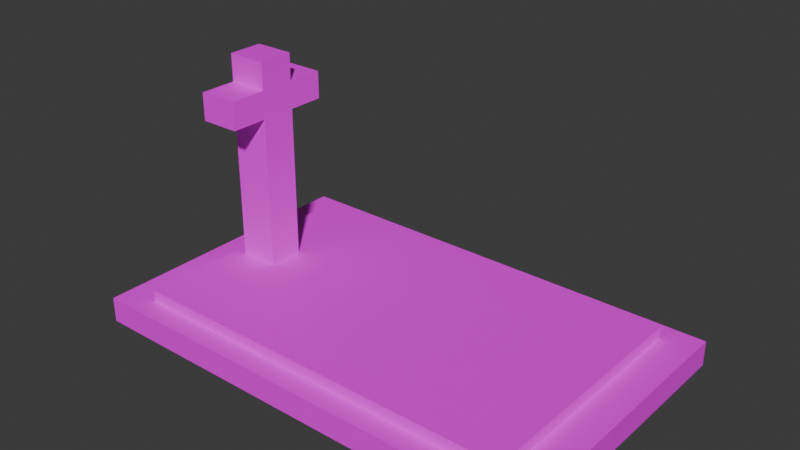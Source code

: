 # Source: grob1koncana.blend  (saved by Blender 4.5.91; exported with 4.5.12 LTS)
import bpy
from mathutils import Matrix  # noqa: F401  (used for matrix-valued properties, if any)

bpy.ops.wm.read_factory_settings(use_empty=True)
scene = bpy.context.scene
scene.name = 'Scene'

# ---- collections
col_collection = bpy.data.collections.new('Collection'); scene.collection.children.link(col_collection)

# ---- images (referenced by path relative to the original .blend; pixels are not part of the script)
import os
ASSET_DIR = os.environ.get("B2B_ASSET_DIR", "")  # directory of the original .blend (textures are referenced by path, not embedded)
HERE = os.path.dirname(os.path.abspath(__file__))  # packed textures are extracted next to this script under _unpacked/

def load_image(name, relpath, width, height, colorspace="sRGB"):
    """Load a texture the original file referenced (path relative to the .blend, or extracted next to this script)."""
    p = next((c for c in (os.path.join(HERE, relpath), os.path.join(ASSET_DIR, relpath)) if relpath and os.path.exists(c)), "")
    if p:
        img = bpy.data.images.load(p, check_existing=True)
        img.name = name
    else:  # same state as the original file: an image datablock whose file is absent (Cycles renders it pink)
        img = bpy.data.images.new(name, width, height)
        img.source = "FILE"
        img.filepath = "//" + (relpath or name)
    img.colorspace_settings.name = colorspace
    return img
img_kriz__png = load_image('kriz_.png', 'kriz_.png', 1024, 1024, 'sRGB')
img_grav_jpg = load_image('grav.jpg', 'grav.jpg', 1024, 1024, 'sRGB')

# ---- materials (node trees are filled in below, after node groups)
mat_material = bpy.data.materials.new('Material')
mat_material_002 = bpy.data.materials.new('Material.002')
mat_material_001 = bpy.data.materials.new('Material.001')

# ---- material node trees
mat_material.use_nodes = True; mat_material.node_tree.nodes.clear()
_N = mat_material.node_tree.nodes; _L = mat_material.node_tree.links
n0 = _N.new('ShaderNodeBsdfPrincipled'); n0.name = 'Principled BSDF'; n0.location = (-200, 100)
n1 = _N.new('ShaderNodeOutputMaterial'); n1.name = 'Material Output'; n1.location = (200, 100)
n2 = _N.new('ShaderNodeTexImage'); n2.name = 'Image Texture'; n2.location = (-490, 80)
n2.image = img_kriz__png
_L.new(n0.outputs[0], n1.inputs[0])
_L.new(n2.outputs[0], n0.inputs[0])
n1.is_active_output = True
mat_material_002.use_nodes = True; mat_material_002.node_tree.nodes.clear()
_N = mat_material_002.node_tree.nodes; _L = mat_material_002.node_tree.links
n0 = _N.new('ShaderNodeBsdfPrincipled'); n0.name = 'Principled BSDF'; n0.location = (-200, 100)
n1 = _N.new('ShaderNodeOutputMaterial'); n1.name = 'Material Output'; n1.location = (200, 100)
n2 = _N.new('ShaderNodeTexImage'); n2.name = 'Image Texture'; n2.location = (-490, 80)
n2.image = img_grav_jpg
_L.new(n0.outputs[0], n1.inputs[0])
_L.new(n2.outputs[0], n0.inputs[0])
n1.is_active_output = True
mat_material_001.use_nodes = True; mat_material_001.node_tree.nodes.clear()
_N = mat_material_001.node_tree.nodes; _L = mat_material_001.node_tree.links
n0 = _N.new('ShaderNodeBsdfPrincipled'); n0.name = 'Principled BSDF'; n0.location = (-200, 100)
n1 = _N.new('ShaderNodeOutputMaterial'); n1.name = 'Material Output'; n1.location = (200, 100)
n2 = _N.new('ShaderNodeTexImage'); n2.name = 'Image Texture'; n2.location = (-490, 80)
n2.image = img_kriz__png
_L.new(n0.outputs[0], n1.inputs[0])
_L.new(n2.outputs[0], n0.inputs[0])
n1.is_active_output = True

# ---- world
world_world = bpy.data.worlds.new('World'); scene.world = world_world
world_world.use_nodes = True; world_world.node_tree.nodes.clear()
_N = world_world.node_tree.nodes; _L = world_world.node_tree.links
n0 = _N.new('ShaderNodeOutputWorld'); n0.name = 'World Output'; n0.location = (200, 100)
n1 = _N.new('ShaderNodeBackground'); n1.name = 'Background'; n1.location = (-200, 100)
n1.inputs[0].default_value = (0.05088, 0.05088, 0.05088, 1.0)
_L.new(n1.outputs[0], n0.inputs[0])
n0.is_active_output = True
world_world.color = (0.05088, 0.05088, 0.05088)
world_world.sun_shadow_jitter_overblur = 0.0

# ---- meshes
me_cube_001 = bpy.data.meshes.new('Cube.001')
me_cube_001.from_pydata([(-1.0, -1.0, -1.0), (-0.8504, -0.8504, 1.0), (-1.0, 1.0, -1.0), (-0.8504, 0.8504, 1.0), (1.0, -1.0, -1.0), (0.8504, -0.8504, 1.0), (1.0, 1.0, -1.0), (0.8504, 0.8504, 1.0), (-1.0, -1.0, 1.0), (-1.0, 1.0, 1.0), (1.0, 1.0, 1.0), (1.0, -1.0, 1.0), (-0.8504, -0.8504, 1.92), (-0.8504, 0.8504, 1.92), (0.8504, 0.8504, 1.92), (0.8504, -0.8504, 1.92)], [], [(0, 8, 9, 2), (2, 9, 10, 6), (6, 10, 11, 4), (4, 11, 8, 0), (2, 6, 4, 0), (5, 7, 14, 15), (1, 3, 9, 8), (3, 7, 10, 9), (7, 5, 11, 10), (5, 1, 8, 11), (14, 13, 12, 15), (3, 1, 12, 13), (1, 5, 15, 12), (7, 3, 13, 14)])
me_cube_001.polygons.foreach_set('material_index', [1, 1, 1, 1, 0, 1, 1, 1, 1, 1, 1, 1, 1, 1])
_uv = me_cube_001.uv_layers.new(name='UVMap')
_uv.uv.foreach_set('vector', [0.9805, 0.04977, 0.9832, 0.08955, 0.7372, 0.09053, 0.7345, 0.05076, 0.7345, 0.05076, 0.7372, 0.09053, 0.4913, 0.09151, 0.4886, 0.05174, 0.4886, 0.05174, 0.4913, 0.09151, 0.2453, 0.0925, 0.2426, 0.05272, 0.2426, 0.05272, 0.2453, 0.0925, -0.000681, 0.09348, -0.003383, 0.05371, 0.125, 0.5, 0.375, 0.5, 0.375, 0.75, 0.125, 0.75, 0.107, 0.04395, 0.86, 0.0418, 0.8603, 0.09594, 0.1073, 0.09809, 0.9467, 0.03194, 0.5875, 0.03194, 0.5559, 0.01604, 0.9783, 0.01604, 0.5875, 0.03194, 0.5875, 0.2128, 0.5559, 0.2287, 0.5559, 0.01604, 0.5875, 0.2128, 0.9467, 0.2128, 0.9783, 0.2287, 0.5559, 0.2287, 0.9467, 0.2128, 0.9467, 0.03194, 0.9783, 0.01604, 0.9783, 0.2287, 0.9804, 0.1071, 0.9828, 0.5245, 0.0436, 0.5269, 0.04125, 0.1095, 0.8105, 0.7511, 0.02433, 0.747, 0.06354, 0.6804, 0.8497, 0.6845, 0.05005, 0.9716, 0.05005, 0.0301, 0.3964, 0.0301, 0.3964, 0.9716, 0.419, 0.04453, 0.419, 0.9235, 0.07272, 0.9235, 0.07272, 0.04453])
me_cube_001.materials.append(mat_material)
me_cube_001.materials.append(mat_material_002)
me_cube_001.update()
me_cube_003 = bpy.data.meshes.new('Cube.003')
me_cube_003.from_pydata([(-1.0, -1.0, -1.0), (-1.0, -1.0, 1.0), (-1.0, 1.0, -1.0), (-1.0, 1.0, 1.0), (1.0, -1.0, -1.0), (1.0, -1.0, 1.0), (1.0, 1.0, -1.0), (1.0, 1.0, 1.0), (-1.0, 1.0, -1.421e-14), (0.0, 1.0, -1.0), (0.0, 1.0, 1.0), (1.0, 1.0, -1.421e-14), (-1.0, 1.0, -0.5), (-0.5, 1.0, -1.0), (0.5, 1.0, 1.0), (1.0, 1.0, -0.5), (-1.0, 1.0, 0.5), (0.5, 1.0, -1.0), (-0.5, 1.0, 1.0), (1.0, 1.0, 0.5), (0.0, 1.0, 0.5), (-0.5, 1.0, 0.5), (0.5, 1.0, 0.5), (-1.0, 1.0, -0.75), (-0.75, 1.0, -1.0), (0.75, 1.0, 1.0), (1.0, 1.0, -0.75), (-1.0, 1.0, 0.25), (0.25, 1.0, -1.0), (-0.25, 1.0, 1.0), (1.0, 1.0, 0.25), (-1.0, 1.0, -0.25), (-0.25, 1.0, -1.0), (0.25, 1.0, 1.0), (1.0, 1.0, -0.25), (-1.0, 1.0, 0.75), (0.75, 1.0, -1.0), (-0.75, 1.0, 1.0), (1.0, 1.0, 0.75), (0.0, 1.0, 0.75), (-0.25, 1.0, 0.5), (-0.75, 1.0, 0.5), (-0.5, 1.0, 0.75), (0.75, 1.0, 0.5), (0.25, 1.0, 0.5), (0.5, 1.0, 0.75), (0.25, 1.0, 0.75), (-0.75, 1.0, 0.75), (-0.25, 1.0, 0.75), (0.75, 1.0, 0.75), (-1.0, 3.054, 0.75), (-1.0, 3.054, 0.5), (1.0, 3.054, 0.75), (1.0, 3.054, 0.5), (0.0, 3.054, 0.75), (0.0, 3.054, 0.5), (-0.25, 3.054, 0.5), (-0.75, 3.054, 0.5), (-0.5, 3.054, 0.5), (-0.5, 3.054, 0.75), (0.75, 3.054, 0.5), (0.25, 3.054, 0.5), (0.5, 3.054, 0.5), (0.5, 3.054, 0.75), (0.25, 3.054, 0.75), (-0.75, 3.054, 0.75), (-0.25, 3.054, 0.75), (0.75, 3.054, 0.75), (-1.0, -1.0, 0.0), (1.0, -1.0, 0.0), (0.0, -1.0, -1.0), (0.0, -1.0, 1.0), (-1.0, -1.0, 0.5), (1.0, -1.0, -0.5), (0.5, -1.0, -1.0), (-0.5, -1.0, 1.0), (-1.0, -1.0, -0.5), (1.0, -1.0, 0.5), (-0.5, -1.0, -1.0), (0.5, -1.0, 1.0), (0.0, -1.0, 0.5), (0.5, -1.0, 0.5), (-0.5, -1.0, 0.5), (-1.0, -1.0, 0.75), (1.0, -1.0, -0.75), (0.75, -1.0, -1.0), (-0.75, -1.0, 1.0), (-1.0, -1.0, -0.25), (1.0, -1.0, 0.25), (-0.25, -1.0, -1.0), (0.25, -1.0, 1.0), (-1.0, -1.0, 0.25), (1.0, -1.0, -0.25), (0.25, -1.0, -1.0), (-0.25, -1.0, 1.0), (-1.0, -1.0, -0.75), (1.0, -1.0, 0.75), (-0.75, -1.0, -1.0), (0.75, -1.0, 1.0), (0.0, -1.0, 0.75), (0.25, -1.0, 0.5), (0.75, -1.0, 0.5), (0.5, -1.0, 0.75), (-0.75, -1.0, 0.5), (-0.25, -1.0, 0.5), (-0.5, -1.0, 0.75), (-0.25, -1.0, 0.75), (0.75, -1.0, 0.75), (0.25, -1.0, 0.75), (-0.75, -1.0, 0.75), (1.0, -3.085, 0.75), (1.0, -3.085, 0.5), (0.0, -3.085, 0.75), (0.0, -3.085, 0.5), (0.25, -3.085, 0.5), (0.75, -3.085, 0.5), (0.5, -3.085, 0.5), (0.5, -3.085, 0.75), (-0.75, -3.085, 0.5), (-1.0, -3.085, 0.5), (-0.25, -3.085, 0.5), (-0.5, -3.085, 0.5), (-0.5, -3.085, 0.75), (-1.0, -3.085, 0.75), (-0.25, -3.085, 0.75), (0.75, -3.085, 0.75), (0.25, -3.085, 0.75), (-0.75, -3.085, 0.75)], [], [(0, 95, 76, 87, 68, 91, 72, 83, 1, 3, 35, 16, 27, 8, 31, 12, 23, 2), (6, 26, 15, 34, 11, 30, 19, 38, 7, 5, 96, 77, 88, 69, 92, 73, 84, 4), (2, 24, 13, 32, 9, 28, 17, 36, 6, 4, 85, 74, 93, 70, 89, 78, 97, 0), (7, 25, 14, 33, 10, 29, 18, 37, 3, 1, 86, 75, 94, 71, 90, 79, 98, 5), (38, 19, 53, 52), (42, 48, 39, 46, 45, 49, 38, 52, 67, 63, 64, 54, 66, 59, 65, 50, 35, 47), (64, 63, 67, 52, 53, 60, 62, 61, 55, 56, 58, 57, 51, 50, 65, 59, 66, 54), (11, 34, 15, 26, 6, 36, 17, 28, 9, 32, 13, 24, 2, 23, 12, 31, 8, 27, 16, 41, 21, 40, 20, 44, 22, 43, 19, 30), (86, 1, 83, 109, 105, 106, 99, 108, 102, 107, 96, 5, 98, 79, 90, 71, 94, 75), (40, 21, 41, 16, 51, 57, 58, 56, 55, 61, 62, 60, 53, 19, 43, 22, 44, 20), (16, 35, 50, 51), (124, 122, 127, 123, 119, 118, 121, 120, 113, 114, 116, 115, 111, 110, 125, 117, 126, 112), (83, 72, 119, 123), (68, 87, 76, 95, 0, 97, 78, 89, 70, 93, 74, 85, 4, 84, 73, 92, 69, 88, 77, 101, 81, 100, 80, 104, 82, 103, 72, 91), (106, 105, 109, 83, 123, 127, 122, 124, 112, 126, 117, 125, 110, 96, 107, 102, 108, 99), (77, 96, 110, 111), (25, 7, 38, 49, 45, 46, 39, 48, 42, 47, 35, 3, 37, 18, 29, 10, 33, 14), (101, 77, 111, 115, 116, 114, 113, 120, 121, 118, 119, 72, 103, 82, 104, 80, 100, 81)])
_uv = me_cube_003.uv_layers.new(name='UVMap')
_uv.uv.foreach_set('vector', [0.5017, 0.7855, 0.5017, 0.8086, 0.5018, 0.8316, 0.5018, 0.8547, 0.5018, 0.8777, 0.5018, 0.9008, 0.5018, 0.9238, 0.5018, 0.9469, 0.5018, 0.9699, 0.445, 0.9703, 0.445, 0.9472, 0.445, 0.9242, 0.445, 0.9011, 0.445, 0.8781, 0.445, 0.855, 0.445, 0.832, 0.4449, 0.8089, 0.4449, 0.7859, 0.5698, 0.3761, 0.5689, 0.437, 0.568, 0.498, 0.567, 0.5589, 0.5661, 0.6199, 0.5652, 0.6809, 0.5643, 0.7418, 0.5634, 0.8028, 0.5625, 0.8637, 0.412, 0.8647, 0.4129, 0.8037, 0.4138, 0.7428, 0.4147, 0.6818, 0.4157, 0.6208, 0.4166, 0.5599, 0.4175, 0.4989, 0.4184, 0.438, 0.4193, 0.377, 0.125, 0.5, 0.1562, 0.5, 0.1875, 0.5, 0.2188, 0.5, 0.25, 0.5, 0.2812, 0.5, 0.3125, 0.5, 0.3438, 0.5, 0.375, 0.5, 0.375, 0.75, 0.3438, 0.75, 0.3125, 0.75, 0.2812, 0.75, 0.25, 0.75, 0.2188, 0.75, 0.1875, 0.75, 0.1562, 0.75, 0.125, 0.75, 0.5693, 0.5931, 0.5689, 0.6034, 0.5685, 0.6136, 0.5681, 0.6238, 0.5677, 0.6341, 0.5672, 0.6443, 0.5668, 0.6546, 0.5664, 0.6648, 0.566, 0.675, 0.4032, 0.6733, 0.4037, 0.6631, 0.4041, 0.6529, 0.4045, 0.6426, 0.4049, 0.6324, 0.4053, 0.6222, 0.4058, 0.6119, 0.4062, 0.6017, 0.4066, 0.5914, 0.5634, 0.8028, 0.5643, 0.7418, 0.7189, 0.7409, 0.718, 0.8018, 0.5287, 0.5926, 0.5083, 0.5924, 0.488, 0.5922, 0.4676, 0.592, 0.4473, 0.5918, 0.4269, 0.5916, 0.4066, 0.5914, 0.41, 0.5072, 0.4304, 0.5074, 0.4507, 0.5077, 0.4711, 0.5079, 0.4914, 0.5081, 0.5118, 0.5083, 0.5321, 0.5085, 0.5524, 0.5087, 0.5728, 0.5089, 0.5693, 0.5931, 0.549, 0.5928, 0.4643, 0.6945, 0.4436, 0.6936, 0.4229, 0.6928, 0.4022, 0.692, 0.4033, 0.6602, 0.424, 0.661, 0.4447, 0.6619, 0.4654, 0.6627, 0.486, 0.6636, 0.5067, 0.6644, 0.5274, 0.6652, 0.5481, 0.6661, 0.5688, 0.6669, 0.5677, 0.6986, 0.5471, 0.6978, 0.5264, 0.697, 0.5057, 0.6961, 0.485, 0.6953, 0.5741, 0.5081, 0.5731, 0.5398, 0.572, 0.5716, 0.5709, 0.6033, 0.5699, 0.635, 0.5492, 0.6342, 0.5285, 0.6334, 0.5078, 0.6325, 0.4871, 0.6317, 0.4664, 0.6309, 0.4457, 0.63, 0.425, 0.6292, 0.4043, 0.6284, 0.4054, 0.5966, 0.4065, 0.5649, 0.4075, 0.5331, 0.4086, 0.5014, 0.4097, 0.4697, 0.4107, 0.4379, 0.4314, 0.4387, 0.4521, 0.4396, 0.4728, 0.4404, 0.4935, 0.4413, 0.5142, 0.4421, 0.5349, 0.4429, 0.5556, 0.4438, 0.5763, 0.4446, 0.5752, 0.4763, 0.4279, 0.7124, 0.4089, 0.7106, 0.4091, 0.6797, 0.4281, 0.6814, 0.4471, 0.6832, 0.4661, 0.6849, 0.4851, 0.6866, 0.5041, 0.6884, 0.5231, 0.6901, 0.5421, 0.6918, 0.5611, 0.6936, 0.5608, 0.7245, 0.5418, 0.7228, 0.5228, 0.7211, 0.5038, 0.7193, 0.4848, 0.7176, 0.4659, 0.7159, 0.4469, 0.7141, 0.5625, 0.3438, 0.5625, 0.3125, 0.5625, 0.2812, 0.5625, 0.25, 0.5625, 0.25, 0.5625, 0.2812, 0.5625, 0.3125, 0.5625, 0.3438, 0.5625, 0.375, 0.5625, 0.4062, 0.5625, 0.4375, 0.5625, 0.4688, 0.5625, 0.5, 0.5625, 0.5, 0.5625, 0.4688, 0.5625, 0.4375, 0.5625, 0.4062, 0.5625, 0.375, 0.445, 0.9242, 0.445, 0.9472, 0.3867, 0.9476, 0.3867, 0.9246, 0.4661, 0.6849, 0.4471, 0.6832, 0.4281, 0.6814, 0.4091, 0.6797, 0.4094, 0.6487, 0.4284, 0.6505, 0.4474, 0.6522, 0.4664, 0.6539, 0.4854, 0.6557, 0.5044, 0.6574, 0.5234, 0.6591, 0.5424, 0.6609, 0.5614, 0.6626, 0.5611, 0.6936, 0.5421, 0.6918, 0.5231, 0.6901, 0.5041, 0.6884, 0.4851, 0.6866, 0.5018, 0.9469, 0.5018, 0.9238, 0.561, 0.9234, 0.561, 0.9465, 0.4099, 0.5868, 0.4102, 0.5558, 0.4105, 0.5249, 0.4108, 0.4939, 0.411, 0.463, 0.43, 0.4647, 0.449, 0.4664, 0.468, 0.4682, 0.487, 0.4699, 0.506, 0.4716, 0.525, 0.4734, 0.544, 0.4751, 0.563, 0.4769, 0.5627, 0.5078, 0.5625, 0.5388, 0.5622, 0.5697, 0.5619, 0.6007, 0.5616, 0.6317, 0.5614, 0.6626, 0.5424, 0.6609, 0.5234, 0.6591, 0.5044, 0.6574, 0.4854, 0.6557, 0.4664, 0.6539, 0.4474, 0.6522, 0.4284, 0.6505, 0.4094, 0.6487, 0.4097, 0.6178, 0.4711, 0.5078, 0.4507, 0.5076, 0.4304, 0.5074, 0.4101, 0.5072, 0.4136, 0.4218, 0.4339, 0.422, 0.4542, 0.4222, 0.4746, 0.4224, 0.4949, 0.4226, 0.5153, 0.4228, 0.5356, 0.423, 0.5559, 0.4232, 0.5763, 0.4235, 0.5728, 0.5089, 0.5524, 0.5086, 0.5321, 0.5084, 0.5118, 0.5082, 0.4914, 0.508, 0.4138, 0.7428, 0.4129, 0.8037, 0.256, 0.8047, 0.2569, 0.7437, 0.5492, 0.6343, 0.5699, 0.6351, 0.5688, 0.6668, 0.5481, 0.666, 0.5274, 0.6652, 0.5067, 0.6643, 0.486, 0.6635, 0.4654, 0.6627, 0.4447, 0.6618, 0.424, 0.661, 0.4033, 0.6602, 0.4043, 0.6284, 0.425, 0.6293, 0.4457, 0.6301, 0.4664, 0.6309, 0.4871, 0.6318, 0.5078, 0.6326, 0.5285, 0.6334, 0.5625, 0.7812, 0.5625, 0.75, 0.5625, 0.75, 0.5625, 0.7812, 0.5625, 0.8125, 0.5625, 0.8438, 0.5625, 0.875, 0.5625, 0.9062, 0.5625, 0.9375, 0.5625, 0.9688, 0.5625, 1.0, 0.5625, 1.0, 0.5625, 0.9688, 0.5625, 0.9375, 0.5625, 0.9062, 0.5625, 0.875, 0.5625, 0.8438, 0.5625, 0.8125])
me_cube_003.materials.append(mat_material_001)
me_cube_003.update()

# ---- objects
ob_podlaga = bpy.data.objects.new('podlaga', me_cube_001)
ob_cube = bpy.data.objects.new('Cube', me_cube_003)

# ---- transforms, parenting, visibility, modifiers, constraints
ob_podlaga.location = (0.0, 0.0, 0.08476)
ob_podlaga.scale = (1.604, 1.0, 0.08712)
ob_cube.location = (-1.144, 0.0, 0.9249)
ob_cube.scale = (0.1365, 0.1221, 0.7579)

# ---- collection membership
col_collection.objects.link(ob_podlaga)
col_collection.objects.link(ob_cube)

# ---- scene / render settings (as saved in the file)
scene.frame_start = 1; scene.frame_end = 250; scene.frame_set(1)
scene.render.engine = 'BLENDER_EEVEE_NEXT'
bpy.context.view_layer.update()

# ---- added for rendering (the .blend has no active camera and no usable light): camera, sun
cam_auto = bpy.data.cameras.new('AutoCamera')
cam_auto.lens = 50.0
cam_auto.sensor_width = 36.0
cam_auto.clip_end = 1000.0
ob_auto_camera = bpy.data.objects.new('AutoCamera', cam_auto)
scene.collection.objects.link(ob_auto_camera)
ob_auto_camera.location = (3.82938, -4.59525, 3.9037)
ob_auto_camera.rotation_euler = (1.09748, -7.21219e-08, 0.694738)
scene.camera = ob_auto_camera
light_auto_sun = bpy.data.lights.new('AutoSun', 'SUN')
light_auto_sun.energy = 3.0
light_auto_sun.angle = 0.0523599
ob_auto_sun = bpy.data.objects.new('AutoSun', light_auto_sun)
scene.collection.objects.link(ob_auto_sun)
ob_auto_sun.rotation_euler = (0.872665, 0.174533, 0.523599)
bpy.context.view_layer.update()
